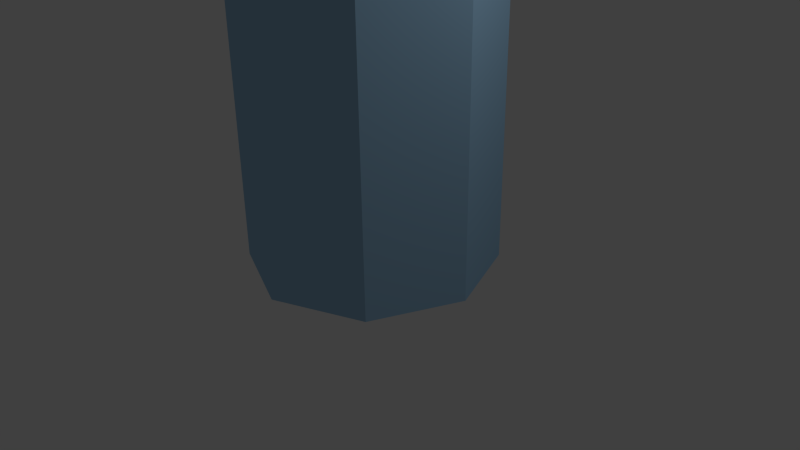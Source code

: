 # Source: SmallTower01.blend  (saved by Blender 2.73.0; exported with 4.5.12 LTS)
import bpy
from mathutils import Matrix  # noqa: F401  (used for matrix-valued properties, if any)

bpy.ops.wm.read_factory_settings(use_empty=True)
scene = bpy.context.scene
scene.name = 'Scene'

# ---- collections
col_collection_1 = bpy.data.collections.new('Collection 1'); scene.collection.children.link(col_collection_1)

# ---- materials (node trees are filled in below, after node groups)
mat_material_001 = bpy.data.materials.new('Material.001')
mat_material_001.alpha_threshold = 0.0
mat_material_001.use_transparent_shadow = False
mat_material_001.diffuse_color = (0.3488, 0.5821, 0.8, 1.0)
mat_material_001.specular_color = (0.1819, 0.4314, 1.0)
mat_material_001.roughness = 0.5

# ---- material node trees

# ---- world
world_world = bpy.data.worlds.new('World'); scene.world = world_world
world_world.color = (0.05088, 0.05088, 0.05088)
world_world.use_sun_shadow = False
world_world.sun_shadow_jitter_overblur = 0.0
world_world.cycles.sampling_method = 'MANUAL'
world_world.cycles.sample_map_resolution = 256

# ---- cameras
cam_camera = bpy.data.cameras.new('Camera')
cam_camera.clip_end = 100.0
cam_camera.lens = 35.0
cam_camera.sensor_width = 32.0
cam_camera.sensor_height = 18.0
cam_camera.ortho_scale = 7.314
cam_camera.dof.focus_distance = 0.0
cam_camera.dof.aperture_fstop = 128.0

# ---- lights
light_lamp = bpy.data.lights.new('Lamp', 'POINT')
light_lamp.transmission_factor = 0.0
light_lamp.cutoff_distance = 30.0
light_lamp.energy = 100.0
light_lamp.shadow_buffer_clip_start = 1.001
light_lamp.shadow_soft_size = 0.1
light_lamp.shadow_maximum_resolution = 0.006
light_lamp.use_absolute_resolution = True
light_lamp.cycles.use_multiple_importance_sampling = False

# ---- meshes
me_circle = bpy.data.meshes.new('Circle')
me_circle.from_pydata([(2.434e-08, 0.3, 0.0), (-0.2121, 0.2121, 0.0), (-0.3, -6.16e-09, 0.0), (-0.2121, -0.2121, 0.0), (5.057e-08, -0.3, 0.0), (0.2121, -0.2121, 0.0), (0.3, 1.053e-08, 0.0), (0.2121, 0.2121, 0.0), (2.434e-08, 0.3, 1.632), (-0.2121, 0.2121, 1.632), (-0.3, -6.16e-09, 1.632), (-0.2121, -0.2121, 1.632), (5.057e-08, -0.3, 1.632), (0.2121, -0.2121, 1.632), (0.3, 1.053e-08, 1.632), (0.2121, 0.2121, 1.632), (2.169e-08, 0.3331, 1.769), (-0.2355, 0.2355, 1.769), (-0.3331, -7.853e-09, 1.769), (-0.2355, -0.2355, 1.769), (5.081e-08, -0.3331, 1.769), (0.2355, -0.2355, 1.769), (0.3331, 1.068e-08, 1.769), (0.2355, 0.2355, 1.769), (2.012e-08, 0.3201, 1.9), (-0.2263, 0.2263, 1.9), (-0.3201, -7.362e-09, 1.9), (-0.2263, -0.2263, 1.9), (4.81e-08, -0.3201, 1.9), (0.2263, -0.2263, 1.9), (0.3201, 1.045e-08, 1.9), (0.2263, 0.2263, 1.9), (2.143e-08, 0.2883, 1.9), (-0.2039, 0.2039, 1.9), (-0.2883, -5.718e-09, 1.9), (-0.2039, -0.2039, 1.9), (4.663e-08, -0.2883, 1.9), (0.2039, -0.2039, 1.9), (0.2883, 1.032e-08, 1.9), (0.2039, 0.2039, 1.9), (2.051e-08, 0.2883, 1.766), (-0.2039, 0.2039, 1.766), (-0.2883, -5.718e-09, 1.766), (-0.2039, -0.2039, 1.766), (4.572e-08, -0.2883, 1.766), (0.2039, -0.2039, 1.766), (0.2883, 1.032e-08, 1.766), (0.2039, 0.2039, 1.766)], [], [(1, 0, 7, 6, 5, 4, 3, 2), (15, 8, 16, 23), (7, 0, 8, 15), (6, 7, 15, 14), (5, 6, 14, 13), (4, 5, 13, 12), (3, 4, 12, 11), (2, 3, 11, 10), (1, 2, 10, 9), (0, 1, 9, 8), (23, 16, 24, 31), (14, 15, 23, 22), (13, 14, 22, 21), (12, 13, 21, 20), (11, 12, 20, 19), (10, 11, 19, 18), (9, 10, 18, 17), (8, 9, 17, 16), (31, 24, 32, 39), (22, 23, 31, 30), (21, 22, 30, 29), (20, 21, 29, 28), (19, 20, 28, 27), (18, 19, 27, 26), (17, 18, 26, 25), (16, 17, 25, 24), (39, 32, 40, 47), (30, 31, 39, 38), (29, 30, 38, 37), (28, 29, 37, 36), (27, 28, 36, 35), (26, 27, 35, 34), (25, 26, 34, 33), (24, 25, 33, 32), (41, 42, 43, 44, 45, 46, 47, 40), (38, 39, 47, 46), (37, 38, 46, 45), (36, 37, 45, 44), (35, 36, 44, 43), (34, 35, 43, 42), (33, 34, 42, 41), (32, 33, 41, 40)])
me_circle.materials.append(mat_material_001)
me_circle.use_remesh_preserve_volume = False
me_circle.use_remesh_preserve_attributes = False
me_circle.use_mirror_vertex_groups = False
me_circle.update()

# ---- objects
ob_tower = bpy.data.objects.new('Tower', me_circle)
ob_lamp = bpy.data.objects.new('Lamp', light_lamp)
ob_camera = bpy.data.objects.new('Camera', cam_camera)

# ---- transforms, parenting, visibility, modifiers, constraints
ob_tower.location = (0.0, 0.0, 0.0)
ob_tower.scale = (5.352, 5.352, 5.352)
ob_tower.lineart.crease_threshold = 0.0
ob_lamp.location = (4.076, 1.005, 5.904)
ob_lamp.rotation_euler = (0.6503, 0.05522, 1.866)
ob_lamp.lock_rotations_4d = False
ob_lamp.empty_display_type = 'ARROWS'
ob_lamp.color = (0.0, 0.0, 0.0, 0.0)
ob_lamp.lineart.crease_threshold = 0.0
ob_camera.location = (7.481, -6.508, 5.344)
ob_camera.rotation_euler = (1.109, 0.01082, 0.8149)
ob_camera.lock_rotations_4d = False
ob_camera.empty_display_type = 'ARROWS'
ob_camera.color = (0.0, 0.0, 0.0, 0.0)
ob_camera.display_type = 'WIRE'
ob_camera.lineart.crease_threshold = 0.0

# ---- collection membership
col_collection_1.objects.link(ob_tower)
col_collection_1.objects.link(ob_lamp)
col_collection_1.objects.link(ob_camera)

# ---- scene / render settings (as saved in the file)
scene.camera = ob_camera
scene.frame_start = 1; scene.frame_end = 250; scene.frame_set(1)
scene.render.engine = 'BLENDER_EEVEE_NEXT'
scene.render.resolution_percentage = 50
scene.render.dither_intensity = 0.0
scene.cycles.use_denoising = False
scene.cycles.samples = 10
scene.cycles.sampling_pattern = 'TABULATED_SOBOL'
scene.cycles.light_sampling_threshold = 0.0
scene.cycles.use_adaptive_sampling = False
scene.cycles.use_light_tree = False
scene.cycles.blur_glossy = 0.0
scene.cycles.pixel_filter_type = 'GAUSSIAN'
scene.cycles.sample_clamp_indirect = 0.0
scene.view_settings.view_transform = 'Standard'
bpy.context.view_layer.update()
